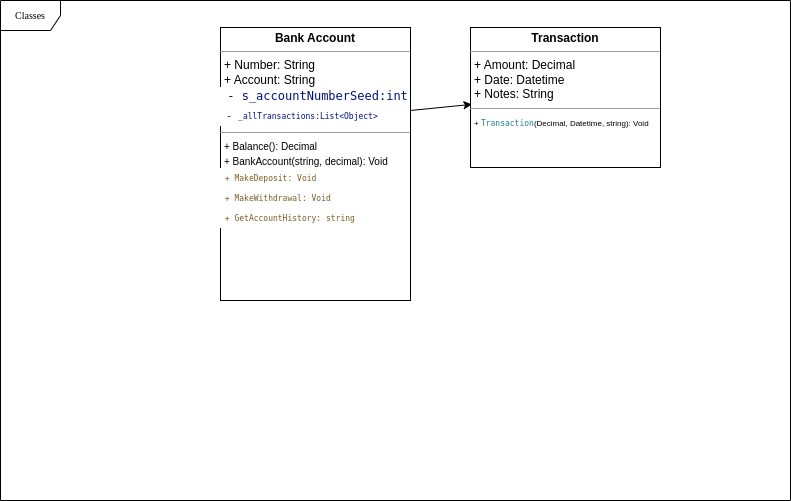

The diagram above was exported from draw.io. Its source (the exported page's mxGraphModel, read from the mxfile embedded in the PNG):
<mxGraphModel dx="1396" dy="317" grid="1" gridSize="10" guides="1" tooltips="1" connect="1" arrows="1" fold="1" page="1" pageScale="1" pageWidth="850" pageHeight="1100" background="none" math="0" shadow="0">
  <root>
    <mxCell id="0" />
    <mxCell id="1" parent="0" />
    <mxCell id="17acba5748e5396b-1" value="Classes" style="shape=umlFrame;whiteSpace=wrap;html=1;rounded=0;shadow=0;comic=0;labelBackgroundColor=none;strokeWidth=1;fontFamily=Verdana;fontSize=10;align=center;" parent="1" vertex="1">
      <mxGeometry x="-160" y="60" width="790" height="500" as="geometry" />
    </mxCell>
    <mxCell id="5d2195bd80daf111-18" value="&lt;p style=&quot;margin:0px;margin-top:4px;text-align:center;&quot;&gt;&lt;b&gt;Bank Account&lt;/b&gt;&lt;/p&gt;&lt;hr size=&quot;1&quot;&gt;&lt;p style=&quot;margin:0px;margin-left:4px;&quot;&gt;+ Number: String&lt;br&gt;+ Account: String&lt;/p&gt;&lt;div style=&quot;color: rgb(59, 59, 59); background-color: rgb(255, 255, 255); font-family: &amp;quot;Droid Sans Mono&amp;quot;, &amp;quot;monospace&amp;quot;, monospace; line-height: 19px; white-space-collapse: preserve;&quot;&gt;&lt;span style=&quot;color: rgb(0, 16, 128);&quot;&gt;&lt;font style=&quot;font-size: 12px;&quot;&gt; - s_accountNumberSeed:int&lt;/font&gt;&lt;/span&gt;&lt;/div&gt;&lt;div style=&quot;background-color: rgb(255, 255, 255); line-height: 19px;&quot;&gt;&lt;font style=&quot;&quot;&gt;&lt;font style=&quot;&quot; face=&quot;Droid Sans Mono, monospace, monospace&quot; color=&quot;#001080&quot;&gt;&lt;span style=&quot;white-space-collapse: preserve;&quot;&gt;&lt;span style=&quot;font-size: 10px;&quot;&gt; - &lt;/span&gt;&lt;font style=&quot;font-size: 8px;&quot;&gt;_allTransactions:List&amp;lt;Object&amp;gt;&lt;/font&gt;&lt;/span&gt;&lt;/font&gt;&lt;font style=&quot;font-size: 10px;&quot;&gt;&lt;br&gt;&lt;/font&gt;&lt;/font&gt;&lt;/div&gt;&lt;hr size=&quot;1&quot;&gt;&lt;p style=&quot;margin:0px;margin-left:4px;&quot;&gt;&lt;font style=&quot;font-size: 10px;&quot;&gt;+ Balance(): Decimal&lt;br&gt;+ BankAccount(string, decimal): Void&lt;/font&gt;&lt;/p&gt;&lt;p style=&quot;margin:0px;margin-left:4px;&quot;&gt;&lt;font style=&quot;font-size: 10px;&quot;&gt;&lt;/font&gt;&lt;/p&gt;&lt;div style=&quot;color: rgb(59, 59, 59); background-color: rgb(255, 255, 255); font-family: &amp;quot;Droid Sans Mono&amp;quot;, &amp;quot;monospace&amp;quot;, monospace; line-height: 19px; white-space-collapse: preserve;&quot;&gt;&lt;span style=&quot;color: rgb(121, 94, 38);&quot;&gt;&lt;font style=&quot;font-size: 8px;&quot;&gt; + MakeDeposit: Void&lt;/font&gt;&lt;/span&gt;&lt;/div&gt;&lt;div style=&quot;color: rgb(59, 59, 59); background-color: rgb(255, 255, 255); font-family: &amp;quot;Droid Sans Mono&amp;quot;, &amp;quot;monospace&amp;quot;, monospace; line-height: 19px; white-space-collapse: preserve;&quot;&gt;&lt;div style=&quot;line-height: 19px;&quot;&gt;&lt;span style=&quot;color: rgb(121, 94, 38);&quot;&gt;&lt;font style=&quot;font-size: 8px;&quot;&gt; + MakeWithdrawal: Void&lt;/font&gt;&lt;/span&gt;&lt;/div&gt;&lt;div style=&quot;line-height: 19px;&quot;&gt;&lt;div style=&quot;line-height: 19px;&quot;&gt;&lt;span style=&quot;color: rgb(121, 94, 38);&quot;&gt;&lt;font style=&quot;font-size: 8px;&quot;&gt; + GetAccountHistory: string&lt;/font&gt;&lt;/span&gt;&lt;/div&gt;&lt;/div&gt;&lt;/div&gt;" style="verticalAlign=top;align=left;overflow=fill;fontSize=12;fontFamily=Helvetica;html=1;rounded=0;shadow=0;comic=0;labelBackgroundColor=none;strokeWidth=1" parent="1" vertex="1">
      <mxGeometry x="60" y="87" width="190" height="273" as="geometry" />
    </mxCell>
    <mxCell id="5d2195bd80daf111-19" value="&lt;p style=&quot;margin:0px;margin-top:4px;text-align:center;&quot;&gt;&lt;b&gt;Transaction&lt;/b&gt;&lt;/p&gt;&lt;hr size=&quot;1&quot;&gt;&lt;p style=&quot;margin:0px;margin-left:4px;&quot;&gt;+ Amount: Decimal&lt;br&gt;+ Date: Datetime&lt;/p&gt;&lt;p style=&quot;margin:0px;margin-left:4px;&quot;&gt;+ Notes: String&lt;/p&gt;&lt;hr size=&quot;1&quot;&gt;&lt;p style=&quot;margin:0px;margin-left:4px;&quot;&gt;&lt;font style=&quot;font-size: 8px;&quot;&gt;+&amp;nbsp;&lt;span style=&quot;color: rgb(38, 127, 153); background-color: rgb(255, 255, 255); font-family: &amp;quot;Droid Sans Mono&amp;quot;, &amp;quot;monospace&amp;quot;, monospace; white-space-collapse: preserve;&quot;&gt;&lt;font style=&quot;&quot;&gt;Transaction&lt;/font&gt;&lt;/span&gt;&lt;span style=&quot;background-color: initial;&quot;&gt;(Decimal, Datetime, string): Void&lt;/span&gt;&lt;/font&gt;&lt;/p&gt;&lt;p style=&quot;margin:0px;margin-left:4px;&quot;&gt;&lt;br&gt;&lt;/p&gt;" style="verticalAlign=top;align=left;overflow=fill;fontSize=12;fontFamily=Helvetica;html=1;rounded=0;shadow=0;comic=0;labelBackgroundColor=none;strokeWidth=1" parent="1" vertex="1">
      <mxGeometry x="310" y="87" width="190" height="140" as="geometry" />
    </mxCell>
    <mxCell id="fgCqmffqf1uFE14au8qz-1" value="" style="endArrow=classic;html=1;rounded=0;exitX=1;exitY=0.304;exitDx=0;exitDy=0;exitPerimeter=0;entryX=0.008;entryY=0.549;entryDx=0;entryDy=0;entryPerimeter=0;" edge="1" parent="1" source="5d2195bd80daf111-18" target="5d2195bd80daf111-19">
      <mxGeometry width="50" height="50" relative="1" as="geometry">
        <mxPoint x="230" y="230" as="sourcePoint" />
        <mxPoint x="280" y="180" as="targetPoint" />
      </mxGeometry>
    </mxCell>
  </root>
</mxGraphModel>